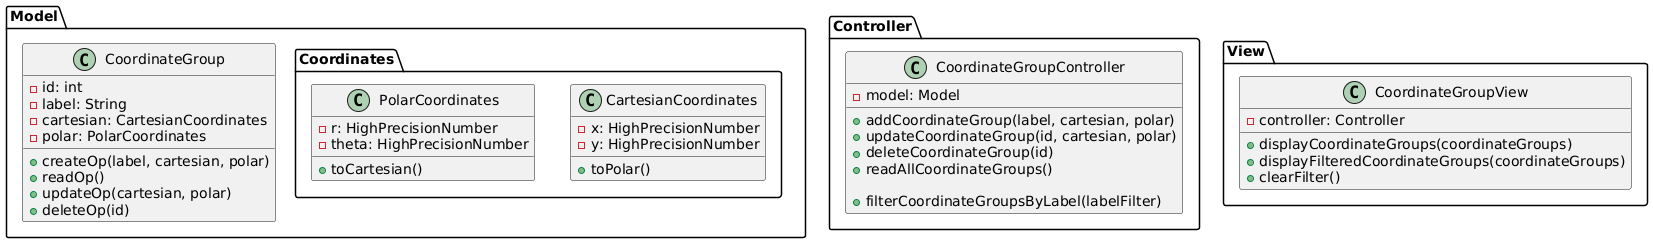

The diagram above was rendered by PlantUML. Its source (embedded in the PNG):
@startuml
package "Model" {
    class CoordinateGroup {
        - id: int
        - label: String
        - cartesian: CartesianCoordinates
        - polar: PolarCoordinates
        
        + createOp(label, cartesian, polar)
        + readOp()
        + updateOp(cartesian, polar)
        + deleteOp(id)
    }
    
    package "Coordinates" {
        class CartesianCoordinates {
            - x: HighPrecisionNumber
            - y: HighPrecisionNumber
            
            + toPolar()
        }
        
        class PolarCoordinates {
            - r: HighPrecisionNumber
            - theta: HighPrecisionNumber
            
            + toCartesian()
        }
    }
}

package "Controller" {
    class CoordinateGroupController {
        - model: Model
        
        + addCoordinateGroup(label, cartesian, polar)
        + updateCoordinateGroup(id, cartesian, polar)
        + deleteCoordinateGroup(id)
        + readAllCoordinateGroups()
        
        + filterCoordinateGroupsByLabel(labelFilter)
    }
}

package "View" {
    class CoordinateGroupView {
        - controller: Controller
        
        + displayCoordinateGroups(coordinateGroups)
        + displayFilteredCoordinateGroups(coordinateGroups)
        + clearFilter()
    }
}
@enduml